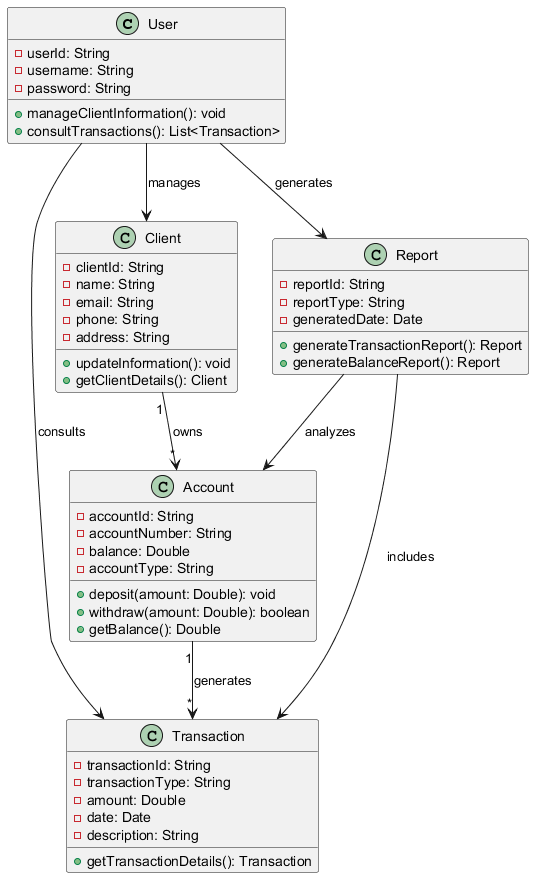

The diagram above was rendered by PlantUML. Its source (embedded in the PNG):
@startuml
class User {
    - userId: String
    - username: String
    - password: String
    + manageClientInformation(): void
    + consultTransactions(): List<Transaction>
}

class Client {
    - clientId: String
    - name: String
    - email: String
    - phone: String
    - address: String
    + updateInformation(): void
    + getClientDetails(): Client
}

class Account {
    - accountId: String
    - accountNumber: String
    - balance: Double
    - accountType: String
    + deposit(amount: Double): void
    + withdraw(amount: Double): boolean
    + getBalance(): Double
}

class Transaction {
    - transactionId: String
    - transactionType: String
    - amount: Double
    - date: Date
    - description: String
    + getTransactionDetails(): Transaction
}

class Report {
    - reportId: String
    - reportType: String
    - generatedDate: Date
    + generateTransactionReport(): Report
    + generateBalanceReport(): Report
}

User --> Client : manages
Client "1" --> "*" Account : owns
Account "1" --> "*" Transaction : generates
User --> Transaction : consults
User --> Report : generates
Report --> Transaction : includes
Report --> Account : analyzes
@enduml